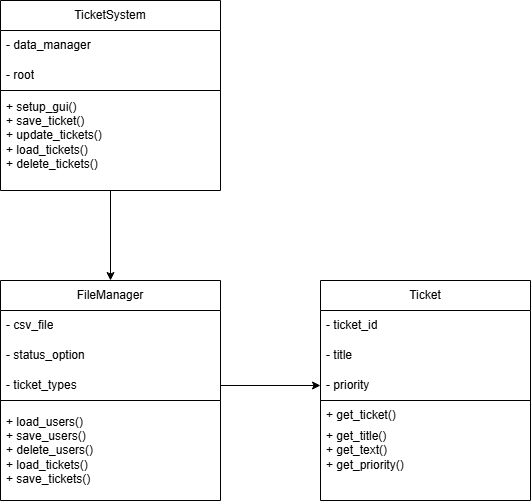

The diagram above was exported from draw.io. Its source (the exported page's mxGraphModel, read from the mxfile embedded in the PNG):
<mxGraphModel dx="940" dy="712" grid="1" gridSize="10" guides="1" tooltips="1" connect="1" arrows="1" fold="1" page="1" pageScale="1" pageWidth="827" pageHeight="1169" math="0" shadow="0">
  <root>
    <mxCell id="0" />
    <mxCell id="1" parent="0" />
    <mxCell id="WQ13VbgMpS7vLJUouPnS-7" value="" style="group" vertex="1" connectable="0" parent="1">
      <mxGeometry x="120" y="120" width="220" height="190" as="geometry" />
    </mxCell>
    <mxCell id="WQ13VbgMpS7vLJUouPnS-8" value="TicketSystem" style="swimlane;fontStyle=0;childLayout=stackLayout;horizontal=1;startSize=30;horizontalStack=0;resizeParent=1;resizeParentMax=0;resizeLast=0;collapsible=1;marginBottom=0;whiteSpace=wrap;html=1;" vertex="1" parent="WQ13VbgMpS7vLJUouPnS-7">
      <mxGeometry width="220" height="90" as="geometry">
        <mxRectangle x="110" y="110" width="70" height="30" as="alternateBounds" />
      </mxGeometry>
    </mxCell>
    <mxCell id="WQ13VbgMpS7vLJUouPnS-9" value="- data_manager" style="text;strokeColor=none;fillColor=none;align=left;verticalAlign=middle;spacingLeft=4;spacingRight=4;overflow=hidden;points=[[0,0.5],[1,0.5]];portConstraint=eastwest;rotatable=0;whiteSpace=wrap;html=1;" vertex="1" parent="WQ13VbgMpS7vLJUouPnS-8">
      <mxGeometry y="30" width="220" height="30" as="geometry" />
    </mxCell>
    <mxCell id="WQ13VbgMpS7vLJUouPnS-10" value="- root" style="text;strokeColor=none;fillColor=none;align=left;verticalAlign=middle;spacingLeft=4;spacingRight=4;overflow=hidden;points=[[0,0.5],[1,0.5]];portConstraint=eastwest;rotatable=0;whiteSpace=wrap;html=1;" vertex="1" parent="WQ13VbgMpS7vLJUouPnS-8">
      <mxGeometry y="60" width="220" height="30" as="geometry" />
    </mxCell>
    <mxCell id="WQ13VbgMpS7vLJUouPnS-11" value="" style="swimlane;startSize=0;" vertex="1" parent="WQ13VbgMpS7vLJUouPnS-7">
      <mxGeometry y="90" width="220" height="100" as="geometry" />
    </mxCell>
    <mxCell id="WQ13VbgMpS7vLJUouPnS-12" value="+ setup_gui()&lt;div&gt;+ save_ticket()&lt;/div&gt;&lt;div&gt;+ update_tickets()&lt;/div&gt;&lt;div&gt;+ load_tickets()&lt;/div&gt;&lt;div&gt;+ delete_tickets()&lt;/div&gt;" style="text;strokeColor=none;fillColor=none;align=left;verticalAlign=middle;spacingLeft=4;spacingRight=4;overflow=hidden;points=[[0,0.5],[1,0.5]];portConstraint=eastwest;rotatable=0;whiteSpace=wrap;html=1;" vertex="1" parent="WQ13VbgMpS7vLJUouPnS-11">
      <mxGeometry y="-5" width="220" height="100" as="geometry" />
    </mxCell>
    <mxCell id="WQ13VbgMpS7vLJUouPnS-13" value="" style="group" vertex="1" connectable="0" parent="1">
      <mxGeometry x="120" y="400" width="220" height="220" as="geometry" />
    </mxCell>
    <mxCell id="WQ13VbgMpS7vLJUouPnS-14" value="FileManager" style="swimlane;fontStyle=0;childLayout=stackLayout;horizontal=1;startSize=30;horizontalStack=0;resizeParent=1;resizeParentMax=0;resizeLast=0;collapsible=1;marginBottom=0;whiteSpace=wrap;html=1;" vertex="1" parent="WQ13VbgMpS7vLJUouPnS-13">
      <mxGeometry width="220" height="120" as="geometry">
        <mxRectangle x="110" y="110" width="70" height="30" as="alternateBounds" />
      </mxGeometry>
    </mxCell>
    <mxCell id="WQ13VbgMpS7vLJUouPnS-15" value="- csv_file" style="text;strokeColor=none;fillColor=none;align=left;verticalAlign=middle;spacingLeft=4;spacingRight=4;overflow=hidden;points=[[0,0.5],[1,0.5]];portConstraint=eastwest;rotatable=0;whiteSpace=wrap;html=1;" vertex="1" parent="WQ13VbgMpS7vLJUouPnS-14">
      <mxGeometry y="30" width="220" height="30" as="geometry" />
    </mxCell>
    <mxCell id="WQ13VbgMpS7vLJUouPnS-16" value="- status_option" style="text;strokeColor=none;fillColor=none;align=left;verticalAlign=middle;spacingLeft=4;spacingRight=4;overflow=hidden;points=[[0,0.5],[1,0.5]];portConstraint=eastwest;rotatable=0;whiteSpace=wrap;html=1;" vertex="1" parent="WQ13VbgMpS7vLJUouPnS-14">
      <mxGeometry y="60" width="220" height="30" as="geometry" />
    </mxCell>
    <mxCell id="WQ13VbgMpS7vLJUouPnS-17" value="- ticket_types" style="text;strokeColor=none;fillColor=none;align=left;verticalAlign=middle;spacingLeft=4;spacingRight=4;overflow=hidden;points=[[0,0.5],[1,0.5]];portConstraint=eastwest;rotatable=0;whiteSpace=wrap;html=1;" vertex="1" parent="WQ13VbgMpS7vLJUouPnS-14">
      <mxGeometry y="90" width="220" height="30" as="geometry" />
    </mxCell>
    <mxCell id="WQ13VbgMpS7vLJUouPnS-18" value="" style="swimlane;startSize=0;" vertex="1" parent="WQ13VbgMpS7vLJUouPnS-13">
      <mxGeometry y="120" width="220" height="100" as="geometry" />
    </mxCell>
    <mxCell id="WQ13VbgMpS7vLJUouPnS-19" value="+ load_users()&lt;div&gt;+ save_users()&lt;/div&gt;&lt;div&gt;+ delete_users()&lt;/div&gt;&lt;div&gt;+ load_tickets()&lt;/div&gt;&lt;div&gt;+ save_tickets()&lt;/div&gt;" style="text;strokeColor=none;fillColor=none;align=left;verticalAlign=middle;spacingLeft=4;spacingRight=4;overflow=hidden;points=[[0,0.5],[1,0.5]];portConstraint=eastwest;rotatable=0;whiteSpace=wrap;html=1;" vertex="1" parent="WQ13VbgMpS7vLJUouPnS-18">
      <mxGeometry width="220" height="100" as="geometry" />
    </mxCell>
    <mxCell id="WQ13VbgMpS7vLJUouPnS-20" value="" style="group" vertex="1" connectable="0" parent="1">
      <mxGeometry x="440" y="400" width="210" height="220" as="geometry" />
    </mxCell>
    <mxCell id="WQ13VbgMpS7vLJUouPnS-21" value="Ticket" style="swimlane;fontStyle=0;childLayout=stackLayout;horizontal=1;startSize=30;horizontalStack=0;resizeParent=1;resizeParentMax=0;resizeLast=0;collapsible=1;marginBottom=0;whiteSpace=wrap;html=1;" vertex="1" parent="WQ13VbgMpS7vLJUouPnS-20">
      <mxGeometry width="210" height="120" as="geometry">
        <mxRectangle x="110" y="110" width="70" height="30" as="alternateBounds" />
      </mxGeometry>
    </mxCell>
    <mxCell id="WQ13VbgMpS7vLJUouPnS-22" value="- ticket_id" style="text;strokeColor=none;fillColor=none;align=left;verticalAlign=middle;spacingLeft=4;spacingRight=4;overflow=hidden;points=[[0,0.5],[1,0.5]];portConstraint=eastwest;rotatable=0;whiteSpace=wrap;html=1;" vertex="1" parent="WQ13VbgMpS7vLJUouPnS-21">
      <mxGeometry y="30" width="210" height="30" as="geometry" />
    </mxCell>
    <mxCell id="WQ13VbgMpS7vLJUouPnS-23" value="- title" style="text;strokeColor=none;fillColor=none;align=left;verticalAlign=middle;spacingLeft=4;spacingRight=4;overflow=hidden;points=[[0,0.5],[1,0.5]];portConstraint=eastwest;rotatable=0;whiteSpace=wrap;html=1;" vertex="1" parent="WQ13VbgMpS7vLJUouPnS-21">
      <mxGeometry y="60" width="210" height="30" as="geometry" />
    </mxCell>
    <mxCell id="WQ13VbgMpS7vLJUouPnS-24" value="- priority" style="text;strokeColor=none;fillColor=none;align=left;verticalAlign=middle;spacingLeft=4;spacingRight=4;overflow=hidden;points=[[0,0.5],[1,0.5]];portConstraint=eastwest;rotatable=0;whiteSpace=wrap;html=1;" vertex="1" parent="WQ13VbgMpS7vLJUouPnS-21">
      <mxGeometry y="90" width="210" height="30" as="geometry" />
    </mxCell>
    <mxCell id="WQ13VbgMpS7vLJUouPnS-25" value="" style="swimlane;startSize=0;" vertex="1" parent="WQ13VbgMpS7vLJUouPnS-20">
      <mxGeometry y="120" width="210" height="100" as="geometry" />
    </mxCell>
    <mxCell id="WQ13VbgMpS7vLJUouPnS-26" value="+ get_ticket()" style="text;strokeColor=none;fillColor=none;align=left;verticalAlign=middle;spacingLeft=4;spacingRight=4;overflow=hidden;points=[[0,0.5],[1,0.5]];portConstraint=eastwest;rotatable=0;whiteSpace=wrap;html=1;" vertex="1" parent="WQ13VbgMpS7vLJUouPnS-25">
      <mxGeometry width="210" height="30" as="geometry" />
    </mxCell>
    <mxCell id="WQ13VbgMpS7vLJUouPnS-27" value="+ get_title()&lt;div&gt;+ get_text()&lt;/div&gt;&lt;div&gt;+ get_priority()&lt;/div&gt;" style="text;strokeColor=none;fillColor=none;align=left;verticalAlign=middle;spacingLeft=4;spacingRight=4;overflow=hidden;points=[[0,0.5],[1,0.5]];portConstraint=eastwest;rotatable=0;whiteSpace=wrap;html=1;" vertex="1" parent="WQ13VbgMpS7vLJUouPnS-25">
      <mxGeometry width="210" height="100" as="geometry" />
    </mxCell>
    <mxCell id="WQ13VbgMpS7vLJUouPnS-41" style="edgeStyle=orthogonalEdgeStyle;rounded=0;orthogonalLoop=1;jettySize=auto;html=1;exitX=0.5;exitY=1;exitDx=0;exitDy=0;entryX=0.5;entryY=0;entryDx=0;entryDy=0;" edge="1" parent="1" source="WQ13VbgMpS7vLJUouPnS-11" target="WQ13VbgMpS7vLJUouPnS-14">
      <mxGeometry relative="1" as="geometry" />
    </mxCell>
    <mxCell id="WQ13VbgMpS7vLJUouPnS-42" style="edgeStyle=orthogonalEdgeStyle;rounded=0;orthogonalLoop=1;jettySize=auto;html=1;exitX=1;exitY=0.5;exitDx=0;exitDy=0;" edge="1" parent="1" source="WQ13VbgMpS7vLJUouPnS-17" target="WQ13VbgMpS7vLJUouPnS-24">
      <mxGeometry relative="1" as="geometry" />
    </mxCell>
  </root>
</mxGraphModel>